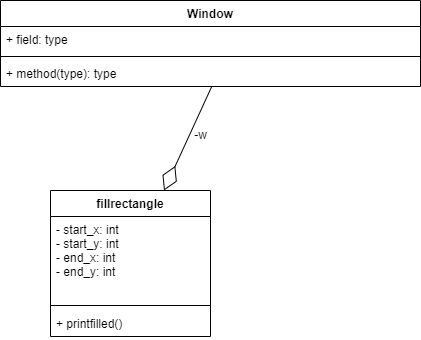

The diagram above was exported from draw.io. Its source (the exported page's mxGraphModel, read from the mxfile embedded in the PNG):
<mxGraphModel dx="1130" dy="784" grid="1" gridSize="10" guides="1" tooltips="1" connect="1" arrows="1" fold="1" page="1" pageScale="1" pageWidth="827" pageHeight="1169" math="0" shadow="0">
  <root>
    <mxCell id="0" />
    <mxCell id="1" parent="0" />
    <mxCell id="2" value="Window" style="swimlane;fontStyle=1;align=center;verticalAlign=top;childLayout=stackLayout;horizontal=1;startSize=26;horizontalStack=0;resizeParent=1;resizeParentMax=0;resizeLast=0;collapsible=1;marginBottom=0;" parent="1" vertex="1">
      <mxGeometry x="170" y="60" width="420" height="86" as="geometry" />
    </mxCell>
    <mxCell id="3" value="+ field: type" style="text;strokeColor=none;fillColor=none;align=left;verticalAlign=top;spacingLeft=4;spacingRight=4;overflow=hidden;rotatable=0;points=[[0,0.5],[1,0.5]];portConstraint=eastwest;" parent="2" vertex="1">
      <mxGeometry y="26" width="420" height="26" as="geometry" />
    </mxCell>
    <mxCell id="4" value="" style="line;strokeWidth=1;fillColor=none;align=left;verticalAlign=middle;spacingTop=-1;spacingLeft=3;spacingRight=3;rotatable=0;labelPosition=right;points=[];portConstraint=eastwest;strokeColor=inherit;" parent="2" vertex="1">
      <mxGeometry y="52" width="420" height="8" as="geometry" />
    </mxCell>
    <mxCell id="5" value="+ method(type): type" style="text;strokeColor=none;fillColor=none;align=left;verticalAlign=top;spacingLeft=4;spacingRight=4;overflow=hidden;rotatable=0;points=[[0,0.5],[1,0.5]];portConstraint=eastwest;" parent="2" vertex="1">
      <mxGeometry y="60" width="420" height="26" as="geometry" />
    </mxCell>
    <mxCell id="10" value="fillrectangle" style="swimlane;fontStyle=1;align=center;verticalAlign=top;childLayout=stackLayout;horizontal=1;startSize=26;horizontalStack=0;resizeParent=1;resizeParentMax=0;resizeLast=0;collapsible=1;marginBottom=0;" parent="1" vertex="1">
      <mxGeometry x="220" y="250" width="160" height="146" as="geometry" />
    </mxCell>
    <mxCell id="11" value="- start_x: int&#10;- start_y: int&#10;- end_x: int&#10;- end_y: int" style="text;strokeColor=none;fillColor=none;align=left;verticalAlign=top;spacingLeft=4;spacingRight=4;overflow=hidden;rotatable=0;points=[[0,0.5],[1,0.5]];portConstraint=eastwest;" parent="10" vertex="1">
      <mxGeometry y="26" width="160" height="84" as="geometry" />
    </mxCell>
    <mxCell id="12" value="" style="line;strokeWidth=1;fillColor=none;align=left;verticalAlign=middle;spacingTop=-1;spacingLeft=3;spacingRight=3;rotatable=0;labelPosition=right;points=[];portConstraint=eastwest;strokeColor=inherit;" parent="10" vertex="1">
      <mxGeometry y="110" width="160" height="10" as="geometry" />
    </mxCell>
    <mxCell id="13" value="+ printfilled()" style="text;strokeColor=none;fillColor=none;align=left;verticalAlign=top;spacingLeft=4;spacingRight=4;overflow=hidden;rotatable=0;points=[[0,0.5],[1,0.5]];portConstraint=eastwest;" parent="10" vertex="1">
      <mxGeometry y="120" width="160" height="26" as="geometry" />
    </mxCell>
    <mxCell id="29" value="" style="endArrow=diamondThin;endFill=0;endSize=24;html=1;exitX=0.503;exitY=1;exitDx=0;exitDy=0;exitPerimeter=0;" edge="1" parent="1" source="5" target="10">
      <mxGeometry width="160" relative="1" as="geometry">
        <mxPoint x="330" y="400" as="sourcePoint" />
        <mxPoint x="490" y="400" as="targetPoint" />
      </mxGeometry>
    </mxCell>
    <mxCell id="30" value="-w" style="text;html=1;align=center;verticalAlign=middle;resizable=0;points=[];autosize=1;strokeColor=none;fillColor=none;" vertex="1" parent="1">
      <mxGeometry x="350" y="180" width="40" height="30" as="geometry" />
    </mxCell>
  </root>
</mxGraphModel>